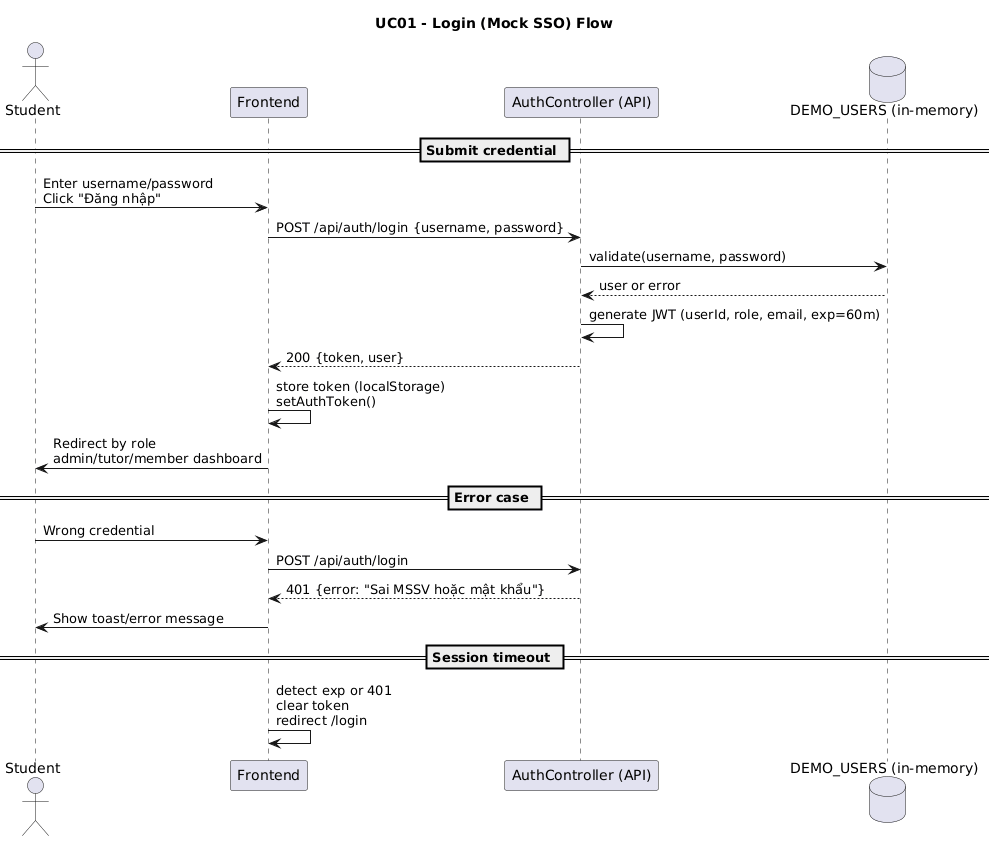

The diagram above was rendered by PlantUML. Its source (embedded in the PNG):
@startuml
title UC01 - Login (Mock SSO) Flow
actor Student as User
participant Frontend
participant "AuthController (API)" as Auth
database "DEMO_USERS (in-memory)" as Users

== Submit credential ==
User -> Frontend: Enter username/password\nClick "Đăng nhập"
Frontend -> Auth: POST /api/auth/login {username, password}
Auth -> Users: validate(username, password)
Users --> Auth: user or error
Auth -> Auth: generate JWT (userId, role, email, exp=60m)
Auth --> Frontend: 200 {token, user}
Frontend -> Frontend: store token (localStorage)\nsetAuthToken()
Frontend -> User: Redirect by role\nadmin/tutor/member dashboard

== Error case ==
User -> Frontend: Wrong credential
Frontend -> Auth: POST /api/auth/login
Auth --> Frontend: 401 {error: "Sai MSSV hoặc mật khẩu"}
Frontend -> User: Show toast/error message

== Session timeout ==
Frontend -> Frontend: detect exp or 401\nclear token\nredirect /login
@enduml